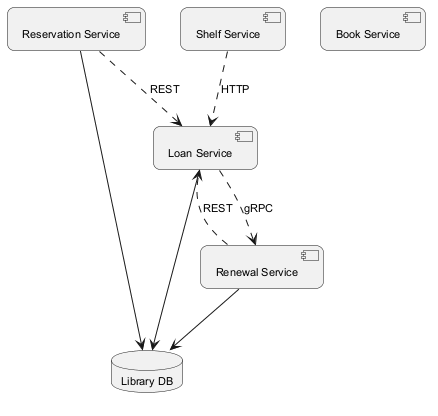

The diagram above was rendered by PlantUML. Its source (embedded in the PNG):
@startuml
skinparam backgroundColor #FFFFFF
skinparam roundCorner 15
skinparam defaultFontSize 11
component "Loan Service" as C_LoanService
component "Reservation Service" as C_ReservationService
component "Shelf Service" as C_ShelfService
component "Renewal Service" as C_RenewalService
component "Book Service" as C_BookService
database "Library DB" as DB_library
C_LoanService --> DB_library
C_ReservationService --> DB_library
C_RenewalService --> DB_library
C_ReservationService ..> C_LoanService : REST
C_RenewalService ..> C_LoanService : REST
C_ShelfService ..> C_LoanService : HTTP
C_LoanService ..> C_RenewalService : gRPC
@enduml